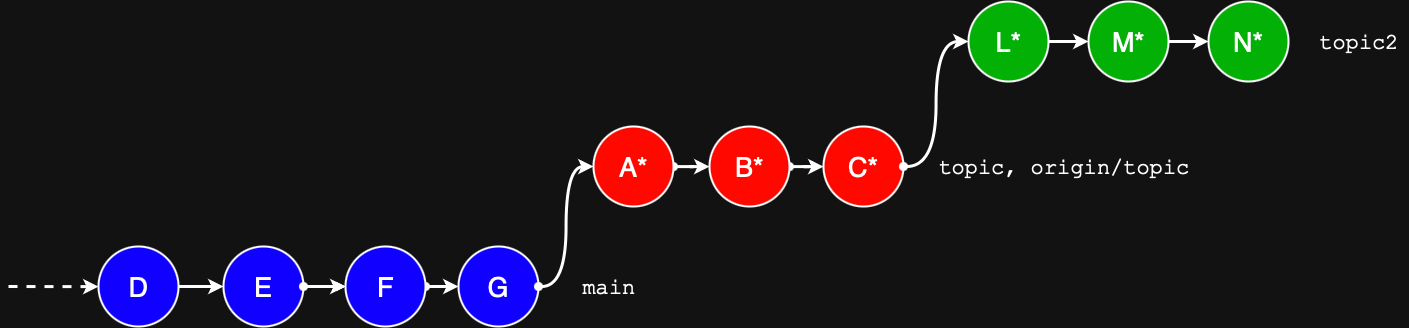

The diagram above was exported from draw.io. Its source (the exported page's mxGraphModel, read from the mxfile embedded in the PNG):
<mxGraphModel dx="1864" dy="1618" grid="1" gridSize="10" guides="1" tooltips="1" connect="1" arrows="1" fold="1" page="1" pageScale="1" pageWidth="850" pageHeight="1100" math="0" shadow="0">
  <root>
    <mxCell id="0" />
    <mxCell id="1" parent="0" />
    <mxCell id="2" value="" style="edgeStyle=orthogonalEdgeStyle;rounded=0;orthogonalLoop=1;jettySize=auto;html=1;" edge="1" source="4" target="22" parent="1">
      <mxGeometry relative="1" as="geometry" />
    </mxCell>
    <mxCell id="3" value="" style="edgeStyle=orthogonalEdgeStyle;rounded=0;orthogonalLoop=1;jettySize=auto;html=1;" edge="1" source="4" target="22" parent="1">
      <mxGeometry relative="1" as="geometry" />
    </mxCell>
    <mxCell id="4" value="E" style="ellipse;whiteSpace=wrap;html=1;aspect=fixed;strokeWidth=2;fontSize=27;fillColor=light-dark(#FFFFFF,#1000FF);fontColor=light-dark(#000000,#FFFFFF);strokeColor=light-dark(#000000,#FFFFFF);" vertex="1" parent="1">
      <mxGeometry x="1285" y="1065" width="80" height="80" as="geometry" />
    </mxCell>
    <mxCell id="5" value="N*" style="ellipse;whiteSpace=wrap;html=1;aspect=fixed;strokeWidth=2;fontSize=27;fillColor=light-dark(#FFFFFF,#02B006);fontColor=light-dark(#000000,#FFFFFF);strokeColor=default;align=center;verticalAlign=middle;fontFamily=Helvetica;" vertex="1" parent="1">
      <mxGeometry x="2270" y="820" width="80" height="80" as="geometry" />
    </mxCell>
    <mxCell id="6" value="" style="edgeStyle=orthogonalEdgeStyle;rounded=0;orthogonalLoop=1;jettySize=auto;html=1;strokeColor=default;strokeWidth=3;align=center;verticalAlign=middle;fontFamily=Helvetica;fontSize=27;fontColor=light-dark(#000000,#000000);labelBackgroundColor=default;startArrow=oval;startFill=1;endArrow=classic;endSize=6;" edge="1" source="7" target="18" parent="1">
      <mxGeometry relative="1" as="geometry" />
    </mxCell>
    <mxCell id="7" value="A*" style="ellipse;whiteSpace=wrap;html=1;aspect=fixed;strokeWidth=2;fontSize=27;fillColor=light-dark(#FFFFFF,#FF0800);fontColor=light-dark(#000000,#FFFFFF);strokeColor=default;align=center;verticalAlign=middle;fontFamily=Helvetica;" vertex="1" parent="1">
      <mxGeometry x="1655" y="945" width="80" height="80" as="geometry" />
    </mxCell>
    <mxCell id="8" value="" style="endArrow=classic;html=1;rounded=0;exitX=1;exitY=0.5;exitDx=0;exitDy=0;entryX=0;entryY=0.5;entryDx=0;entryDy=0;strokeWidth=3;fontSize=27;fontColor=light-dark(#000000,#000000);endSize=6;" edge="1" source="14" target="4" parent="1">
      <mxGeometry width="50" height="50" relative="1" as="geometry">
        <mxPoint x="1320.0000000000002" y="1105" as="sourcePoint" />
        <mxPoint x="1720" y="1015" as="targetPoint" />
      </mxGeometry>
    </mxCell>
    <mxCell id="9" value="" style="edgeStyle=orthogonalEdgeStyle;rounded=0;orthogonalLoop=1;jettySize=auto;html=1;strokeWidth=3;endSize=6;" edge="1" source="10" target="5" parent="1">
      <mxGeometry relative="1" as="geometry" />
    </mxCell>
    <mxCell id="10" value="M*" style="ellipse;whiteSpace=wrap;html=1;aspect=fixed;strokeWidth=2;fontSize=27;fillColor=light-dark(#FFFFFF,#02B006);fontColor=light-dark(#000000,#FFFFFF);strokeColor=default;align=center;verticalAlign=middle;fontFamily=Helvetica;" vertex="1" parent="1">
      <mxGeometry x="2150" y="820" width="80" height="80" as="geometry" />
    </mxCell>
    <mxCell id="11" value="&lt;font face=&quot;Courier New&quot;&gt;topic2&lt;/font&gt;" style="text;html=1;align=center;verticalAlign=middle;resizable=0;points=[];autosize=1;strokeColor=none;fillColor=none;fontSize=22;" vertex="1" parent="1">
      <mxGeometry x="2370" y="840" width="100" height="40" as="geometry" />
    </mxCell>
    <mxCell id="12" value="&lt;font face=&quot;Courier New&quot;&gt;topic, origin/topic&lt;/font&gt;" style="text;html=1;align=center;verticalAlign=middle;resizable=0;points=[];autosize=1;strokeColor=none;fillColor=none;fontSize=22;" vertex="1" parent="1">
      <mxGeometry x="1990" y="965" width="270" height="40" as="geometry" />
    </mxCell>
    <mxCell id="13" value="" style="edgeStyle=orthogonalEdgeStyle;rounded=0;orthogonalLoop=1;jettySize=auto;html=1;dashed=1;strokeWidth=3;" edge="1" target="14" parent="1">
      <mxGeometry relative="1" as="geometry">
        <mxPoint x="1070" y="1105" as="sourcePoint" />
        <Array as="points">
          <mxPoint x="1120" y="1105" />
          <mxPoint x="1120" y="1105" />
        </Array>
      </mxGeometry>
    </mxCell>
    <mxCell id="14" value="D" style="ellipse;whiteSpace=wrap;html=1;aspect=fixed;strokeWidth=2;fontSize=27;fillColor=light-dark(#FFFFFF,#1000FF);fontColor=light-dark(#000000,#FFFFFF);resizeWidth=0;strokeColor=light-dark(#000000,#FFFFFF);" vertex="1" parent="1">
      <mxGeometry x="1160" y="1065" width="80" height="80" as="geometry" />
    </mxCell>
    <mxCell id="15" value="" style="endArrow=classic;html=1;rounded=0;entryX=0;entryY=0.5;entryDx=0;entryDy=0;exitX=1;exitY=0.5;exitDx=0;exitDy=0;strokeWidth=3;startArrow=oval;startFill=1;fontSize=27;fontColor=light-dark(#000000,#000000);endSize=6;" edge="1" source="22" target="16" parent="1">
      <mxGeometry width="50" height="50" relative="1" as="geometry">
        <mxPoint x="1725" y="1105" as="sourcePoint" />
        <mxPoint x="1950" y="1105" as="targetPoint" />
        <Array as="points">
          <mxPoint x="1490" y="1105" />
        </Array>
      </mxGeometry>
    </mxCell>
    <mxCell id="16" value="G" style="ellipse;whiteSpace=wrap;html=1;aspect=fixed;strokeWidth=2;fontSize=27;fillColor=light-dark(#FFFFFF,#1000FF);fontColor=light-dark(#000000,#FFFFFF);strokeColor=light-dark(#000000,#FFFFFF);" vertex="1" parent="1">
      <mxGeometry x="1520" y="1065" width="80" height="80" as="geometry" />
    </mxCell>
    <mxCell id="17" value="" style="edgeStyle=orthogonalEdgeStyle;rounded=0;orthogonalLoop=1;jettySize=auto;html=1;strokeColor=default;strokeWidth=3;align=center;verticalAlign=middle;fontFamily=Helvetica;fontSize=27;fontColor=light-dark(#000000,#000000);labelBackgroundColor=default;startArrow=oval;startFill=1;endArrow=classic;endSize=6;" edge="1" source="18" target="24" parent="1">
      <mxGeometry relative="1" as="geometry" />
    </mxCell>
    <mxCell id="18" value="B*" style="ellipse;whiteSpace=wrap;html=1;aspect=fixed;strokeWidth=2;fontSize=27;fillColor=light-dark(#FFFFFF,#FF0800);fontColor=light-dark(#000000,#FFFFFF);strokeColor=default;align=center;verticalAlign=middle;fontFamily=Helvetica;" vertex="1" parent="1">
      <mxGeometry x="1771" y="945" width="80" height="80" as="geometry" />
    </mxCell>
    <mxCell id="19" value="" style="edgeStyle=orthogonalEdgeStyle;rounded=0;orthogonalLoop=1;jettySize=auto;html=1;strokeWidth=3;" edge="1" source="20" target="10" parent="1">
      <mxGeometry relative="1" as="geometry" />
    </mxCell>
    <mxCell id="20" value="L*" style="ellipse;whiteSpace=wrap;html=1;aspect=fixed;strokeWidth=2;fontSize=27;fillColor=light-dark(#FFFFFF,#02B006);fontColor=light-dark(#000000,#FFFFFF);strokeColor=default;align=center;verticalAlign=middle;fontFamily=Helvetica;" vertex="1" parent="1">
      <mxGeometry x="2030" y="820" width="80" height="80" as="geometry" />
    </mxCell>
    <mxCell id="21" value="" style="endArrow=classic;html=1;rounded=0;entryX=0;entryY=0.5;entryDx=0;entryDy=0;exitX=1;exitY=0.5;exitDx=0;exitDy=0;strokeWidth=3;startArrow=oval;startFill=1;fontSize=27;fontColor=light-dark(#000000,#000000);endSize=6;" edge="1" source="4" target="22" parent="1">
      <mxGeometry width="50" height="50" relative="1" as="geometry">
        <mxPoint x="1595" y="1105" as="sourcePoint" />
        <mxPoint x="1760" y="1105" as="targetPoint" />
      </mxGeometry>
    </mxCell>
    <mxCell id="22" value="F" style="ellipse;whiteSpace=wrap;html=1;aspect=fixed;strokeWidth=2;fontSize=27;fillColor=light-dark(#FFFFFF,#1000FF);fontColor=light-dark(#000000,#FFFFFF);strokeColor=light-dark(#000000,#FFFFFF);" vertex="1" parent="1">
      <mxGeometry x="1407" y="1065" width="80" height="80" as="geometry" />
    </mxCell>
    <mxCell id="23" value="&lt;font face=&quot;Courier New&quot;&gt;main&lt;/font&gt;" style="text;html=1;align=center;verticalAlign=middle;resizable=0;points=[];autosize=1;strokeColor=none;fillColor=none;fontSize=22;" vertex="1" parent="1">
      <mxGeometry x="1630" y="1085" width="80" height="40" as="geometry" />
    </mxCell>
    <mxCell id="24" value="C*" style="ellipse;whiteSpace=wrap;html=1;aspect=fixed;strokeWidth=2;fontSize=27;fillColor=light-dark(#FFFFFF,#FF0800);fontColor=light-dark(#000000,#FFFFFF);strokeColor=default;align=center;verticalAlign=middle;fontFamily=Helvetica;" vertex="1" parent="1">
      <mxGeometry x="1885" y="945" width="80" height="80" as="geometry" />
    </mxCell>
    <mxCell id="25" value="" style="edgeStyle=orthogonalEdgeStyle;rounded=0;orthogonalLoop=1;jettySize=auto;html=1;exitX=1;exitY=0.5;exitDx=0;exitDy=0;entryX=0;entryY=0.5;entryDx=0;entryDy=0;strokeColor=default;strokeWidth=3;align=center;verticalAlign=middle;fontFamily=Helvetica;fontSize=27;fontColor=light-dark(#000000,#000000);labelBackgroundColor=default;startArrow=oval;startFill=1;endArrow=classic;endSize=6;curved=1;" edge="1" source="16" target="7" parent="1">
      <mxGeometry relative="1" as="geometry">
        <mxPoint x="1790" y="1100" as="sourcePoint" />
        <mxPoint x="1856" y="1100" as="targetPoint" />
      </mxGeometry>
    </mxCell>
    <mxCell id="26" value="" style="edgeStyle=orthogonalEdgeStyle;rounded=0;orthogonalLoop=1;jettySize=auto;html=1;exitX=1;exitY=0.5;exitDx=0;exitDy=0;entryX=0;entryY=0.5;entryDx=0;entryDy=0;strokeColor=default;strokeWidth=3;align=center;verticalAlign=middle;fontFamily=Helvetica;fontSize=27;fontColor=light-dark(#000000,#000000);labelBackgroundColor=default;startArrow=oval;startFill=1;endArrow=classic;endSize=6;curved=1;" edge="1" source="24" target="20" parent="1">
      <mxGeometry relative="1" as="geometry">
        <mxPoint x="2050" y="1000" as="sourcePoint" />
        <mxPoint x="2116" y="1000" as="targetPoint" />
      </mxGeometry>
    </mxCell>
  </root>
</mxGraphModel>